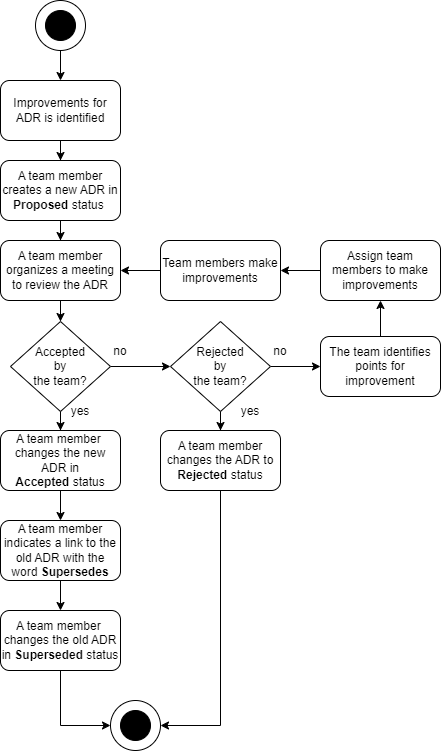

The diagram above was exported from draw.io. Its source (the exported page's mxGraphModel, read from the mxfile embedded in the PNG):
<mxGraphModel dx="890" dy="457" grid="1" gridSize="10" guides="1" tooltips="1" connect="1" arrows="1" fold="1" page="1" pageScale="1" pageWidth="827" pageHeight="1169" math="0" shadow="0">
  <root>
    <mxCell id="0" />
    <mxCell id="1" parent="0" />
    <mxCell id="GzOztVYP_oruMqbaVzkE-10" value="" style="edgeStyle=orthogonalEdgeStyle;rounded=0;orthogonalLoop=1;jettySize=auto;html=1;" parent="1" source="GzOztVYP_oruMqbaVzkE-1" target="GzOztVYP_oruMqbaVzkE-7" edge="1">
      <mxGeometry relative="1" as="geometry" />
    </mxCell>
    <mxCell id="GzOztVYP_oruMqbaVzkE-1" value="Improvements for ADR is identified" style="rounded=1;whiteSpace=wrap;html=1;" parent="1" vertex="1">
      <mxGeometry x="200" y="280" width="120" height="60" as="geometry" />
    </mxCell>
    <mxCell id="GzOztVYP_oruMqbaVzkE-4" value="" style="group" parent="1" vertex="1" connectable="0">
      <mxGeometry x="235" y="200" width="50" height="50" as="geometry" />
    </mxCell>
    <mxCell id="GzOztVYP_oruMqbaVzkE-3" value="" style="ellipse;whiteSpace=wrap;html=1;aspect=fixed;" parent="GzOztVYP_oruMqbaVzkE-4" vertex="1">
      <mxGeometry width="50" height="50" as="geometry" />
    </mxCell>
    <mxCell id="GzOztVYP_oruMqbaVzkE-2" value="" style="ellipse;whiteSpace=wrap;html=1;fillColor=#000000;" parent="GzOztVYP_oruMqbaVzkE-4" vertex="1">
      <mxGeometry x="10" y="10" width="30" height="30" as="geometry" />
    </mxCell>
    <mxCell id="GzOztVYP_oruMqbaVzkE-6" value="" style="edgeStyle=orthogonalEdgeStyle;rounded=0;orthogonalLoop=1;jettySize=auto;html=1;" parent="1" source="GzOztVYP_oruMqbaVzkE-3" target="GzOztVYP_oruMqbaVzkE-1" edge="1">
      <mxGeometry relative="1" as="geometry" />
    </mxCell>
    <mxCell id="GzOztVYP_oruMqbaVzkE-11" value="" style="edgeStyle=orthogonalEdgeStyle;rounded=0;orthogonalLoop=1;jettySize=auto;html=1;" parent="1" source="GzOztVYP_oruMqbaVzkE-7" target="GzOztVYP_oruMqbaVzkE-8" edge="1">
      <mxGeometry relative="1" as="geometry" />
    </mxCell>
    <mxCell id="GzOztVYP_oruMqbaVzkE-7" value="A team member creates a new ADR in &lt;b&gt;Proposed &lt;/b&gt;status&amp;nbsp;" style="rounded=1;whiteSpace=wrap;html=1;" parent="1" vertex="1">
      <mxGeometry x="200" y="360" width="120" height="60" as="geometry" />
    </mxCell>
    <mxCell id="GzOztVYP_oruMqbaVzkE-13" value="" style="edgeStyle=orthogonalEdgeStyle;rounded=0;orthogonalLoop=1;jettySize=auto;html=1;" parent="1" source="GzOztVYP_oruMqbaVzkE-8" target="GzOztVYP_oruMqbaVzkE-12" edge="1">
      <mxGeometry relative="1" as="geometry" />
    </mxCell>
    <mxCell id="GzOztVYP_oruMqbaVzkE-8" value="A team member organizes a meeting to review the ADR" style="rounded=1;whiteSpace=wrap;html=1;" parent="1" vertex="1">
      <mxGeometry x="200" y="440" width="120" height="60" as="geometry" />
    </mxCell>
    <mxCell id="GzOztVYP_oruMqbaVzkE-15" value="" style="edgeStyle=orthogonalEdgeStyle;rounded=0;orthogonalLoop=1;jettySize=auto;html=1;" parent="1" source="GzOztVYP_oruMqbaVzkE-12" target="GzOztVYP_oruMqbaVzkE-14" edge="1">
      <mxGeometry relative="1" as="geometry" />
    </mxCell>
    <mxCell id="GzOztVYP_oruMqbaVzkE-25" value="" style="edgeStyle=orthogonalEdgeStyle;rounded=0;orthogonalLoop=1;jettySize=auto;html=1;" parent="1" source="GzOztVYP_oruMqbaVzkE-12" target="GzOztVYP_oruMqbaVzkE-23" edge="1">
      <mxGeometry relative="1" as="geometry" />
    </mxCell>
    <mxCell id="GzOztVYP_oruMqbaVzkE-12" value="Accepted &lt;br&gt;by &lt;br&gt;the team?" style="rhombus;whiteSpace=wrap;html=1;" parent="1" vertex="1">
      <mxGeometry x="210" y="521" width="100" height="90" as="geometry" />
    </mxCell>
    <mxCell id="W_ofACQsGWpHexc5NIyX-2" style="edgeStyle=orthogonalEdgeStyle;rounded=0;orthogonalLoop=1;jettySize=auto;html=1;entryX=0.5;entryY=0;entryDx=0;entryDy=0;" edge="1" parent="1" source="GzOztVYP_oruMqbaVzkE-14" target="W_ofACQsGWpHexc5NIyX-1">
      <mxGeometry relative="1" as="geometry" />
    </mxCell>
    <mxCell id="GzOztVYP_oruMqbaVzkE-14" value="A team member&amp;nbsp; changes the new ADR in &lt;b&gt;Accepted&amp;nbsp;&lt;/b&gt;&lt;span style=&quot;background-color: initial;&quot;&gt;status&lt;/span&gt;" style="rounded=1;whiteSpace=wrap;html=1;" parent="1" vertex="1">
      <mxGeometry x="200" y="630" width="120" height="60" as="geometry" />
    </mxCell>
    <mxCell id="GzOztVYP_oruMqbaVzkE-16" value="yes" style="text;strokeColor=none;align=center;fillColor=none;html=1;verticalAlign=middle;whiteSpace=wrap;rounded=0;" parent="1" vertex="1">
      <mxGeometry x="250" y="596" width="60" height="30" as="geometry" />
    </mxCell>
    <mxCell id="GzOztVYP_oruMqbaVzkE-17" value="no" style="text;strokeColor=none;align=center;fillColor=none;html=1;verticalAlign=middle;whiteSpace=wrap;rounded=0;" parent="1" vertex="1">
      <mxGeometry x="290" y="536" width="60" height="30" as="geometry" />
    </mxCell>
    <mxCell id="GzOztVYP_oruMqbaVzkE-21" value="" style="edgeStyle=orthogonalEdgeStyle;rounded=0;orthogonalLoop=1;jettySize=auto;html=1;" parent="1" source="GzOztVYP_oruMqbaVzkE-18" target="GzOztVYP_oruMqbaVzkE-19" edge="1">
      <mxGeometry relative="1" as="geometry" />
    </mxCell>
    <mxCell id="GzOztVYP_oruMqbaVzkE-18" value="The team identifies points for improvement" style="rounded=1;whiteSpace=wrap;html=1;" parent="1" vertex="1">
      <mxGeometry x="520" y="536" width="120" height="60" as="geometry" />
    </mxCell>
    <mxCell id="GzOztVYP_oruMqbaVzkE-41" value="" style="edgeStyle=orthogonalEdgeStyle;rounded=0;orthogonalLoop=1;jettySize=auto;html=1;" parent="1" source="GzOztVYP_oruMqbaVzkE-19" target="GzOztVYP_oruMqbaVzkE-40" edge="1">
      <mxGeometry relative="1" as="geometry" />
    </mxCell>
    <mxCell id="GzOztVYP_oruMqbaVzkE-19" value="Assign team members to make improvements" style="rounded=1;whiteSpace=wrap;html=1;" parent="1" vertex="1">
      <mxGeometry x="520" y="440" width="120" height="60" as="geometry" />
    </mxCell>
    <mxCell id="GzOztVYP_oruMqbaVzkE-28" value="" style="edgeStyle=orthogonalEdgeStyle;rounded=0;orthogonalLoop=1;jettySize=auto;html=1;" parent="1" source="GzOztVYP_oruMqbaVzkE-23" target="GzOztVYP_oruMqbaVzkE-18" edge="1">
      <mxGeometry relative="1" as="geometry" />
    </mxCell>
    <mxCell id="GzOztVYP_oruMqbaVzkE-31" value="" style="edgeStyle=orthogonalEdgeStyle;rounded=0;orthogonalLoop=1;jettySize=auto;html=1;" parent="1" source="GzOztVYP_oruMqbaVzkE-23" target="GzOztVYP_oruMqbaVzkE-30" edge="1">
      <mxGeometry relative="1" as="geometry" />
    </mxCell>
    <mxCell id="GzOztVYP_oruMqbaVzkE-23" value="Rejected&lt;br&gt;by &lt;br&gt;the team?" style="rhombus;whiteSpace=wrap;html=1;" parent="1" vertex="1">
      <mxGeometry x="370" y="521" width="100" height="90" as="geometry" />
    </mxCell>
    <mxCell id="GzOztVYP_oruMqbaVzkE-24" value="no" style="text;strokeColor=none;align=center;fillColor=none;html=1;verticalAlign=middle;whiteSpace=wrap;rounded=0;" parent="1" vertex="1">
      <mxGeometry x="450" y="536" width="60" height="30" as="geometry" />
    </mxCell>
    <mxCell id="GzOztVYP_oruMqbaVzkE-29" value="yes" style="text;strokeColor=none;align=center;fillColor=none;html=1;verticalAlign=middle;whiteSpace=wrap;rounded=0;" parent="1" vertex="1">
      <mxGeometry x="420" y="596" width="60" height="30" as="geometry" />
    </mxCell>
    <mxCell id="DJPbvRjmQrqYDqJmI1-d-6" style="edgeStyle=orthogonalEdgeStyle;rounded=0;orthogonalLoop=1;jettySize=auto;html=1;entryX=1;entryY=0.5;entryDx=0;entryDy=0;" parent="1" source="GzOztVYP_oruMqbaVzkE-30" target="GzOztVYP_oruMqbaVzkE-34" edge="1">
      <mxGeometry relative="1" as="geometry" />
    </mxCell>
    <mxCell id="GzOztVYP_oruMqbaVzkE-30" value="A team member changes the ADR to &lt;b&gt;Rejected&amp;nbsp;&lt;/b&gt;status" style="rounded=1;whiteSpace=wrap;html=1;" parent="1" vertex="1">
      <mxGeometry x="360" y="630" width="120" height="60" as="geometry" />
    </mxCell>
    <mxCell id="GzOztVYP_oruMqbaVzkE-33" value="" style="group" parent="1" vertex="1" connectable="0">
      <mxGeometry x="310" y="900" width="50" height="50" as="geometry" />
    </mxCell>
    <mxCell id="GzOztVYP_oruMqbaVzkE-34" value="" style="ellipse;whiteSpace=wrap;html=1;aspect=fixed;" parent="GzOztVYP_oruMqbaVzkE-33" vertex="1">
      <mxGeometry width="50" height="50" as="geometry" />
    </mxCell>
    <mxCell id="GzOztVYP_oruMqbaVzkE-35" value="" style="ellipse;whiteSpace=wrap;html=1;fillColor=#000000;" parent="GzOztVYP_oruMqbaVzkE-33" vertex="1">
      <mxGeometry x="10" y="10" width="30" height="30" as="geometry" />
    </mxCell>
    <mxCell id="GzOztVYP_oruMqbaVzkE-42" value="" style="edgeStyle=orthogonalEdgeStyle;rounded=0;orthogonalLoop=1;jettySize=auto;html=1;" parent="1" source="GzOztVYP_oruMqbaVzkE-40" target="GzOztVYP_oruMqbaVzkE-8" edge="1">
      <mxGeometry relative="1" as="geometry" />
    </mxCell>
    <mxCell id="GzOztVYP_oruMqbaVzkE-40" value="Team members make improvements" style="rounded=1;whiteSpace=wrap;html=1;" parent="1" vertex="1">
      <mxGeometry x="360" y="440" width="120" height="60" as="geometry" />
    </mxCell>
    <mxCell id="DJPbvRjmQrqYDqJmI1-d-4" style="edgeStyle=orthogonalEdgeStyle;rounded=0;orthogonalLoop=1;jettySize=auto;html=1;entryX=0;entryY=0.5;entryDx=0;entryDy=0;" parent="1" source="DJPbvRjmQrqYDqJmI1-d-1" target="GzOztVYP_oruMqbaVzkE-34" edge="1">
      <mxGeometry relative="1" as="geometry" />
    </mxCell>
    <mxCell id="DJPbvRjmQrqYDqJmI1-d-1" value="A team member&amp;nbsp; changes the old ADR in &lt;b&gt;Superseded&amp;nbsp;&lt;/b&gt;status" style="rounded=1;whiteSpace=wrap;html=1;" parent="1" vertex="1">
      <mxGeometry x="200" y="810" width="120" height="60" as="geometry" />
    </mxCell>
    <mxCell id="W_ofACQsGWpHexc5NIyX-3" style="edgeStyle=orthogonalEdgeStyle;rounded=0;orthogonalLoop=1;jettySize=auto;html=1;entryX=0.5;entryY=0;entryDx=0;entryDy=0;" edge="1" parent="1" source="W_ofACQsGWpHexc5NIyX-1" target="DJPbvRjmQrqYDqJmI1-d-1">
      <mxGeometry relative="1" as="geometry" />
    </mxCell>
    <mxCell id="W_ofACQsGWpHexc5NIyX-1" value="A team member indicates a link to the old ADR with the word &lt;b&gt;Supersedes&lt;/b&gt;" style="rounded=1;whiteSpace=wrap;html=1;" vertex="1" parent="1">
      <mxGeometry x="200" y="720" width="120" height="60" as="geometry" />
    </mxCell>
  </root>
</mxGraphModel>